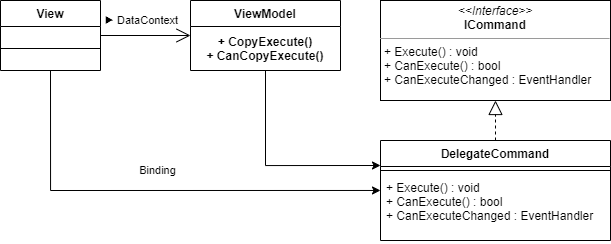

The diagram above was exported from draw.io. Its source (the exported page's mxGraphModel, read from the mxfile embedded in the PNG):
<mxGraphModel dx="845" dy="540" grid="1" gridSize="10" guides="1" tooltips="1" connect="1" arrows="1" fold="1" page="1" pageScale="1" pageWidth="827" pageHeight="1169" math="0" shadow="0">
  <root>
    <mxCell id="0" />
    <mxCell id="1" parent="0" />
    <mxCell id="2" value="&lt;p style=&quot;margin: 0px ; margin-top: 4px ; text-align: center&quot;&gt;&lt;i&gt;&amp;lt;&amp;lt;Interface&amp;gt;&amp;gt;&lt;/i&gt;&lt;br&gt;&lt;b&gt;ICommand&lt;/b&gt;&lt;/p&gt;&lt;hr size=&quot;1&quot;&gt;&lt;p style=&quot;margin: 0px ; margin-left: 4px&quot;&gt;+ Execute() : void&lt;br&gt;+ CanExecute() : bool&lt;/p&gt;&lt;p style=&quot;margin: 0px ; margin-left: 4px&quot;&gt;+ CanExecuteChanged : EventHandler&lt;/p&gt;" style="verticalAlign=top;align=left;overflow=fill;fontSize=12;fontFamily=Helvetica;html=1;" vertex="1" parent="1">
      <mxGeometry x="490" y="190" width="230" height="100" as="geometry" />
    </mxCell>
    <mxCell id="3" value="DelegateCommand" style="swimlane;fontStyle=1;align=center;verticalAlign=top;childLayout=stackLayout;horizontal=1;startSize=26;horizontalStack=0;resizeParent=1;resizeParentMax=0;resizeLast=0;collapsible=1;marginBottom=0;" vertex="1" parent="1">
      <mxGeometry x="490" y="330" width="230" height="100" as="geometry" />
    </mxCell>
    <mxCell id="4" value="" style="line;strokeWidth=1;fillColor=none;align=left;verticalAlign=middle;spacingTop=-1;spacingLeft=3;spacingRight=3;rotatable=0;labelPosition=right;points=[];portConstraint=eastwest;" vertex="1" parent="3">
      <mxGeometry y="26" width="230" height="8" as="geometry" />
    </mxCell>
    <mxCell id="5" value="+ Execute() : void&#10;+ CanExecute() : bool&#10;+ CanExecuteChanged : EventHandler" style="text;strokeColor=none;fillColor=none;align=left;verticalAlign=top;spacingLeft=4;spacingRight=4;overflow=hidden;rotatable=0;points=[[0,0.5],[1,0.5]];portConstraint=eastwest;" vertex="1" parent="3">
      <mxGeometry y="34" width="230" height="66" as="geometry" />
    </mxCell>
    <mxCell id="6" value="" style="endArrow=block;dashed=1;endFill=0;endSize=12;html=1;entryX=0.5;entryY=1;entryDx=0;entryDy=0;" edge="1" parent="1" source="3" target="2">
      <mxGeometry width="160" relative="1" as="geometry">
        <mxPoint x="440" y="220" as="sourcePoint" />
        <mxPoint x="600" y="220" as="targetPoint" />
      </mxGeometry>
    </mxCell>
    <mxCell id="7" style="edgeStyle=orthogonalEdgeStyle;rounded=0;orthogonalLoop=1;jettySize=auto;html=1;exitX=0.5;exitY=1;exitDx=0;exitDy=0;entryX=0;entryY=0.25;entryDx=0;entryDy=0;" edge="1" parent="1" source="8" target="3">
      <mxGeometry relative="1" as="geometry" />
    </mxCell>
    <mxCell id="8" value="ViewModel&#10;&#10;+ CopyExecute()&#10;+ CanCopyExecute()" style="swimlane;fontStyle=1;align=center;verticalAlign=top;childLayout=stackLayout;horizontal=1;startSize=26;horizontalStack=0;resizeParent=1;resizeParentMax=0;resizeLast=0;collapsible=1;marginBottom=0;" vertex="1" collapsed="1" parent="1">
      <mxGeometry x="300" y="190" width="150" height="70" as="geometry">
        <mxRectangle x="330" y="190" width="120" height="90" as="alternateBounds" />
      </mxGeometry>
    </mxCell>
    <mxCell id="9" value="" style="line;strokeWidth=1;fillColor=none;align=left;verticalAlign=middle;spacingTop=-1;spacingLeft=3;spacingRight=3;rotatable=0;labelPosition=right;points=[];portConstraint=eastwest;" vertex="1" parent="8">
      <mxGeometry y="26" width="150" height="64" as="geometry" />
    </mxCell>
    <mxCell id="10" value="Binding" style="edgeStyle=orthogonalEdgeStyle;rounded=0;orthogonalLoop=1;jettySize=auto;html=1;exitX=0.5;exitY=1;exitDx=0;exitDy=0;entryX=0;entryY=0.242;entryDx=0;entryDy=0;entryPerimeter=0;" edge="1" parent="1" source="11" target="5">
      <mxGeometry x="0.0086" y="20" relative="1" as="geometry">
        <mxPoint as="offset" />
      </mxGeometry>
    </mxCell>
    <mxCell id="11" value="View" style="swimlane;fontStyle=1;align=center;verticalAlign=top;childLayout=stackLayout;horizontal=1;startSize=26;horizontalStack=0;resizeParent=1;resizeParentMax=0;resizeLast=0;collapsible=1;marginBottom=0;" vertex="1" parent="1">
      <mxGeometry x="110" y="190" width="100" height="70" as="geometry" />
    </mxCell>
    <mxCell id="12" value="" style="line;strokeWidth=1;fillColor=none;align=left;verticalAlign=middle;spacingTop=-1;spacingLeft=3;spacingRight=3;rotatable=0;labelPosition=right;points=[];portConstraint=eastwest;" vertex="1" parent="11">
      <mxGeometry y="26" width="100" height="44" as="geometry" />
    </mxCell>
    <mxCell id="13" value="▶ DataContext" style="endArrow=open;endFill=1;endSize=12;html=1;exitX=1;exitY=0.5;exitDx=0;exitDy=0;entryX=0;entryY=0.5;entryDx=0;entryDy=0;" edge="1" parent="1" source="11" target="8">
      <mxGeometry x="-0.0909" y="15" width="160" relative="1" as="geometry">
        <mxPoint x="280" y="240" as="sourcePoint" />
        <mxPoint x="250" y="225" as="targetPoint" />
        <mxPoint x="-1" as="offset" />
      </mxGeometry>
    </mxCell>
  </root>
</mxGraphModel>